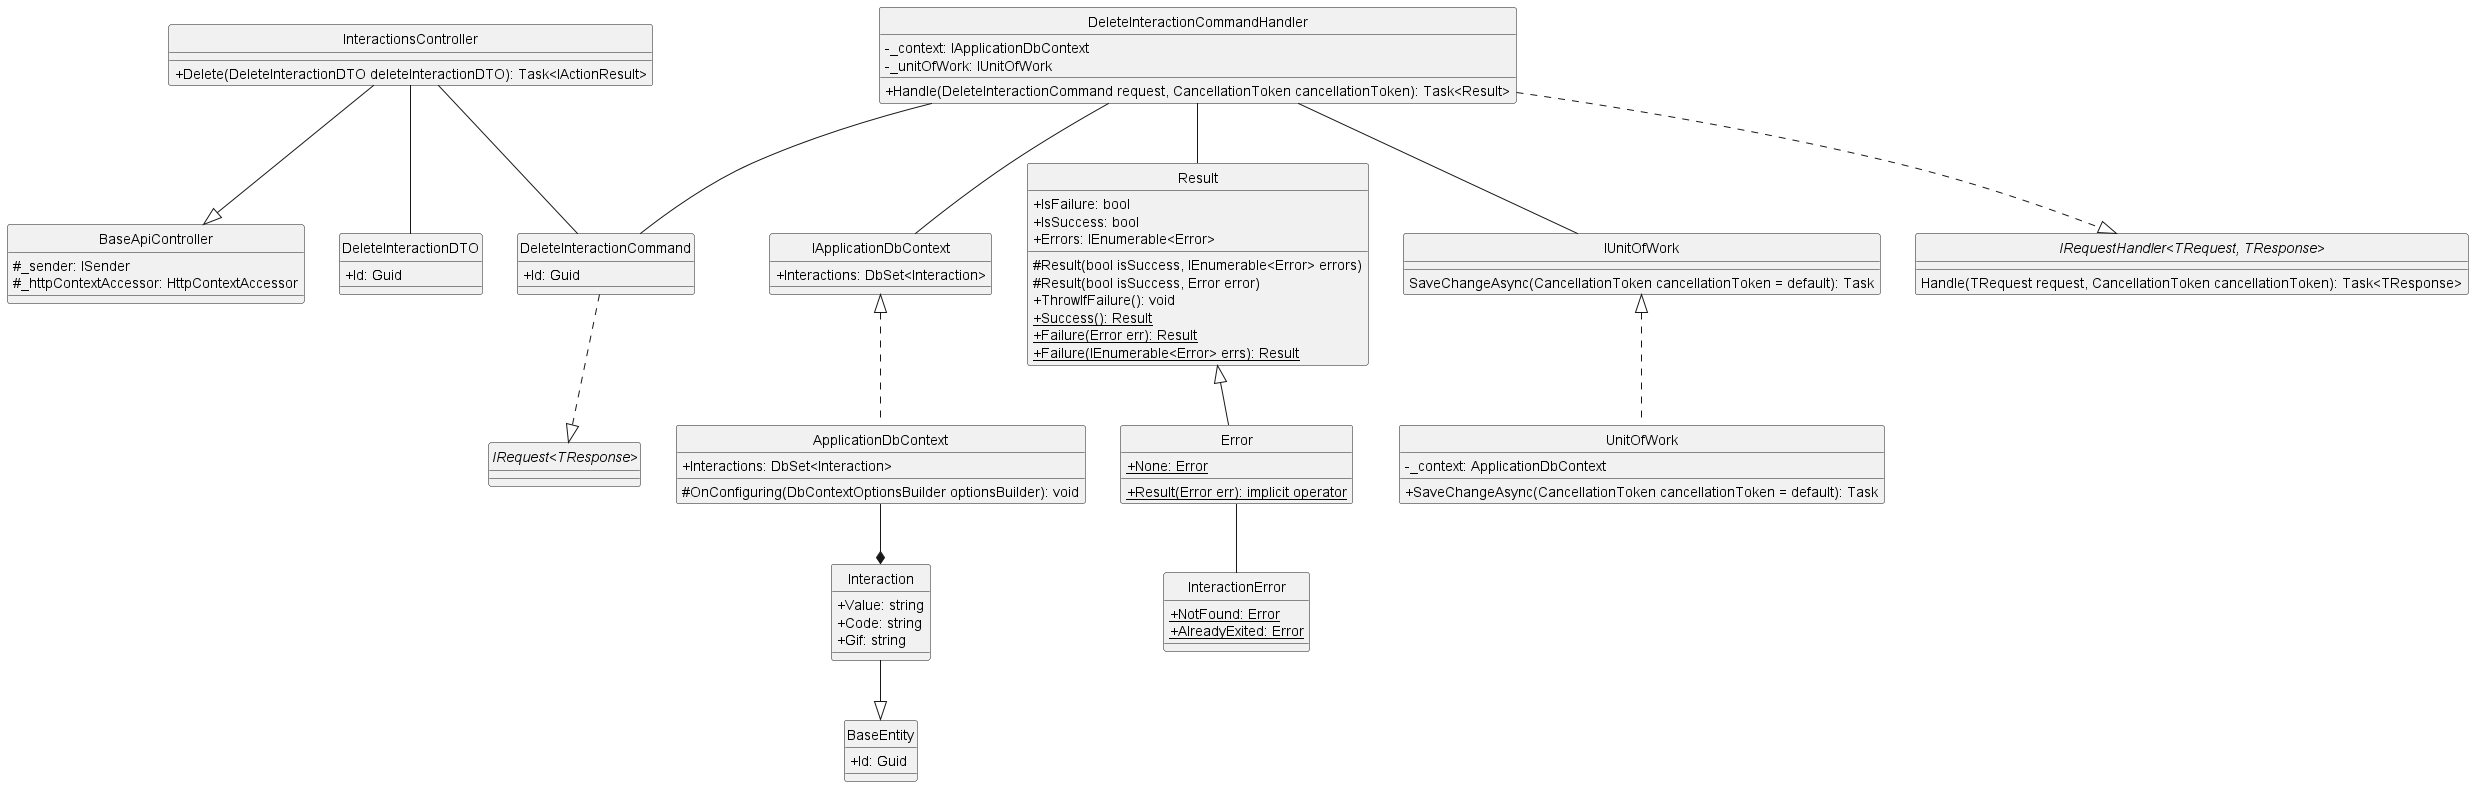

The diagram above was rendered by PlantUML. Its source (embedded in the PNG):
@startuml deleteInteraction
hide circle
skinparam classAttributeIconSize 0

class BaseApiController {
    #_sender: ISender 
    #_httpContextAccessor: HttpContextAccessor
}

class InteractionsController {
    +Delete(DeleteInteractionDTO deleteInteractionDTO): Task<IActionResult>
}

class DeleteInteractionCommand {
    +Id: Guid
}

class DeleteInteractionCommandHandler {
    -_context: IApplicationDbContext
    -_unitOfWork: IUnitOfWork
    +Handle(DeleteInteractionCommand request, CancellationToken cancellationToken): Task<Result> 
}

class IApplicationDbContext {
    +Interactions: DbSet<Interaction>
}

class ApplicationDbContext {
    +Interactions: DbSet<Interaction>
    #OnConfiguring(DbContextOptionsBuilder optionsBuilder): void
}

class Result {
    +IsFailure: bool
    +IsSuccess: bool
    +Errors: IEnumerable<Error> 
    #Result(bool isSuccess, IEnumerable<Error> errors)
    #Result(bool isSuccess, Error error)
    +ThrowIfFailure(): void
    +{static} Success(): Result
    +{static} Failure(Error err): Result
    +{static} Failure(IEnumerable<Error> errs): Result
}

class Error {
    +{static} None: Error
    +{static} Result(Error err): implicit operator
}

class IUnitOfWork {
    SaveChangeAsync(CancellationToken cancellationToken = default): Task
}

class UnitOfWork {
    -_context: ApplicationDbContext
    +SaveChangeAsync(CancellationToken cancellationToken = default): Task
}

class InteractionError {
    +{static} NotFound: Error
    +{static} AlreadyExited: Error
}

class DeleteInteractionDTO {
    +Id: Guid
}

class BaseEntity {
    +Id: Guid
}

class Interaction {
    +Value: string
    +Code: string
    +Gif: string
}

interface "IRequest<TResponse>"
interface "IRequestHandler<TRequest, TResponse>"{
    Handle(TRequest request, CancellationToken cancellationToken): Task<TResponse>
}

'==== Delete Interaction ====
'API Layer
InteractionsController --|> BaseApiController
InteractionsController -- DeleteInteractionCommand
InteractionsController -- DeleteInteractionDTO
'Application Layer
DeleteInteractionCommand ..|> "IRequest<TResponse>"
DeleteInteractionCommandHandler ..|> "IRequestHandler<TRequest, TResponse>"
DeleteInteractionCommandHandler -- DeleteInteractionCommand
DeleteInteractionCommandHandler -- Result
DeleteInteractionCommandHandler -- IUnitOfWork
DeleteInteractionCommandHandler -- IApplicationDbContext
'Domain Layer
Result <|-- Error
Error -- InteractionError
Interaction --|> BaseEntity
'Infrastructure Layer
IUnitOfWork <|.. UnitOfWork
IApplicationDbContext <|.. ApplicationDbContext
ApplicationDbContext --* Interaction
@enduml